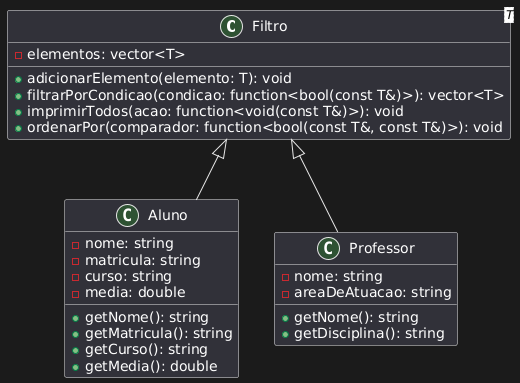

The diagram above was rendered by PlantUML. Its source (embedded in the PNG):
@startuml
class Filtro<T> {
    - elementos: vector<T>
    + adicionarElemento(elemento: T): void
    + filtrarPorCondicao(condicao: function<bool(const T&)>): vector<T>
    + imprimirTodos(acao: function<void(const T&)>): void
    + ordenarPor(comparador: function<bool(const T&, const T&)>): void
}

class Aluno {
    - nome: string
    - matricula: string
    - curso: string
    - media: double
    + getNome(): string
    + getMatricula(): string
    + getCurso(): string
    + getMedia(): double
}

class Professor {
    - nome: string
    - areaDeAtuacao: string
    + getNome(): string
    + getDisciplina(): string
}

Filtro <|-- Aluno
Filtro <|-- Professor
@enduml